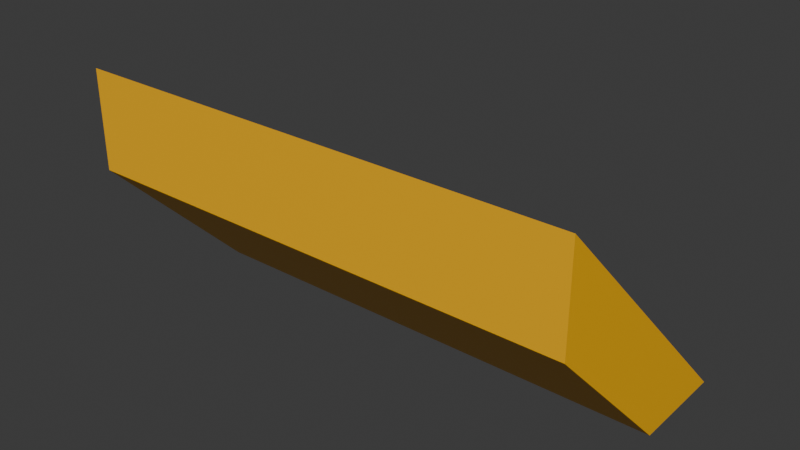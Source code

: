 # Source: fender_corner_1x2.blend  (saved by Blender 4.2.67; exported with 4.5.12 LTS)
import bpy
from mathutils import Matrix  # noqa: F401  (used for matrix-valued properties, if any)

bpy.ops.wm.read_factory_settings(use_empty=True)
scene = bpy.context.scene
scene.name = 'Scene'

# ---- collections
col_collection = bpy.data.collections.new('Collection'); scene.collection.children.link(col_collection)

# ---- materials (node trees are filled in below, after node groups)
mat_material = bpy.data.materials.new('Material')
mat_material.alpha_threshold = 0.0
mat_material.roughness = 0.5
mat_material.line_color = (0.0, 0.0, 0.0, 1.0)
mat_paintable_0 = bpy.data.materials.new('paintable-0')

# ---- material node trees
mat_material.use_nodes = True; mat_material.node_tree.nodes.clear()
_N = mat_material.node_tree.nodes; _L = mat_material.node_tree.links
n0 = _N.new('ShaderNodeOutputMaterial'); n0.name = 'Material Output'; n0.location = (300, 300)
n1 = _N.new('ShaderNodeBsdfPrincipled'); n1.name = 'Principled BSDF'; n1.location = (10, 300)
n1.inputs[3].default_value = 1.45
_L.new(n1.outputs[0], n0.inputs[0])
n0.is_active_output = True
mat_paintable_0.use_nodes = True; mat_paintable_0.node_tree.nodes.clear()
_N = mat_paintable_0.node_tree.nodes; _L = mat_paintable_0.node_tree.links
n0 = _N.new('ShaderNodeBsdfPrincipled'); n0.name = 'プリンシプルBSDF'; n0.location = (10, 300)
n0.inputs[0].default_value = (1.0, 0.4969, 0.0, 1.0)
n1 = _N.new('ShaderNodeOutputMaterial'); n1.name = 'マテリアル出力'; n1.location = (300, 300)
_L.new(n0.outputs[0], n1.inputs[0])
n1.is_active_output = True

# ---- world
world_world = bpy.data.worlds.new('World'); scene.world = world_world
world_world.use_nodes = True; world_world.node_tree.nodes.clear()
_N = world_world.node_tree.nodes; _L = world_world.node_tree.links
n0 = _N.new('ShaderNodeOutputWorld'); n0.name = 'World Output'; n0.location = (300, 300)
n1 = _N.new('ShaderNodeBackground'); n1.name = 'Background'; n1.location = (10, 300)
n1.inputs[0].default_value = (0.05088, 0.05088, 0.05088, 1.0)
_L.new(n1.outputs[0], n0.inputs[0])
n0.is_active_output = True
world_world.color = (0.05088, 0.05088, 0.05088)
world_world.sun_shadow_jitter_overblur = 0.0

# ---- meshes
me_cube = bpy.data.meshes.new('Cube')
me_cube.from_pydata([(-0.125, 0.125, -0.125), (-0.125, 0.025, -0.125), (-0.125, -0.125, 0.125), (-0.125, -0.125, 0.025), (-0.625, 0.125, -0.125), (-0.625, 0.025, -0.125), (-0.625, -0.125, 0.125), (-0.625, -0.125, 0.025)], [], [(0, 4, 6, 2), (3, 2, 6, 7), (7, 6, 4, 5), (5, 1, 3, 7), (1, 0, 2, 3), (5, 4, 0, 1)])
me_cube.polygons.foreach_set('material_index', [1, 1, 1, 1, 1, 1])
_uv = me_cube.uv_layers.new(name='UVMap')
_uv.uv.foreach_set('vector', [0.625, 0.5, 0.875, 0.5, 0.875, 0.75, 0.625, 0.75, 0.375, 0.75, 0.625, 0.75, 0.625, 1.0, 0.375, 1.0, 0.375, 0.0, 0.625, 0.0, 0.625, 0.25, 0.375, 0.25, 0.125, 0.5, 0.375, 0.5, 0.375, 0.75, 0.125, 0.75, 0.375, 0.5, 0.625, 0.5, 0.625, 0.75, 0.375, 0.75, 0.375, 0.25, 0.625, 0.25, 0.625, 0.5, 0.375, 0.5])
me_cube.materials.append(mat_material)
me_cube.materials.append(mat_paintable_0)
me_cube.use_mirror_vertex_groups = False
me_cube.update()

# ---- objects
ob_cube = bpy.data.objects.new('Cube', me_cube)

# ---- transforms, parenting, visibility, modifiers, constraints
ob_cube.location = (0.0, 0.0, 0.0)
ob_cube.lock_rotations_4d = False
ob_cube.empty_display_type = 'ARROWS'
ob_cube.lineart.crease_threshold = 0.0

# ---- collection membership
col_collection.objects.link(ob_cube)

# ---- scene / render settings (as saved in the file)
scene.frame_start = 1; scene.frame_end = 250; scene.frame_set(1)
scene.render.engine = 'BLENDER_EEVEE_NEXT'
bpy.context.view_layer.update()

# ---- added for rendering (the .blend has no active camera and no usable light): camera, sun
cam_auto = bpy.data.cameras.new('AutoCamera')
cam_auto.lens = 50.0
cam_auto.sensor_width = 36.0
cam_auto.clip_end = 1000.0
ob_auto_camera = bpy.data.objects.new('AutoCamera', cam_auto)
scene.collection.objects.link(ob_auto_camera)
ob_auto_camera.location = (0.191582, -0.679899, 0.453266)
ob_auto_camera.rotation_euler = (1.09748, -7.21219e-08, 0.694738)
scene.camera = ob_auto_camera
light_auto_sun = bpy.data.lights.new('AutoSun', 'SUN')
light_auto_sun.energy = 3.0
light_auto_sun.angle = 0.0523599
ob_auto_sun = bpy.data.objects.new('AutoSun', light_auto_sun)
scene.collection.objects.link(ob_auto_sun)
ob_auto_sun.rotation_euler = (0.872665, 0.174533, 0.523599)
bpy.context.view_layer.update()
